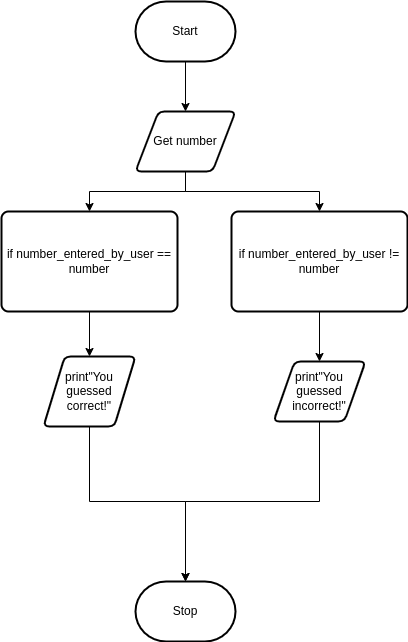

The diagram above was exported from draw.io. Its source (the exported page's mxGraphModel, read from the mxfile embedded in the PNG):
<mxGraphModel dx="690" dy="564" grid="1" gridSize="10" guides="1" tooltips="1" connect="1" arrows="1" fold="1" page="1" pageScale="1" pageWidth="827" pageHeight="1169" math="0" shadow="0">
  <root>
    <mxCell id="0" />
    <mxCell id="1" parent="0" />
    <mxCell id="13" style="edgeStyle=orthogonalEdgeStyle;shape=connector;rounded=0;html=1;entryX=0.5;entryY=0;entryDx=0;entryDy=0;labelBackgroundColor=default;fontFamily=Helvetica;fontSize=11;fontColor=default;endArrow=classic;strokeColor=default;" parent="1" source="3" target="7" edge="1">
      <mxGeometry relative="1" as="geometry" />
    </mxCell>
    <mxCell id="22" style="edgeStyle=orthogonalEdgeStyle;rounded=0;html=1;entryX=0.5;entryY=0;entryDx=0;entryDy=0;" edge="1" parent="1" source="3" target="21">
      <mxGeometry relative="1" as="geometry" />
    </mxCell>
    <mxCell id="3" value="Get number" style="shape=parallelogram;html=1;strokeWidth=2;perimeter=parallelogramPerimeter;whiteSpace=wrap;rounded=1;arcSize=12;size=0.23;" parent="1" vertex="1">
      <mxGeometry x="364" y="240" width="100" height="60" as="geometry" />
    </mxCell>
    <mxCell id="12" style="edgeStyle=orthogonalEdgeStyle;html=1;entryX=0.5;entryY=0;entryDx=0;entryDy=0;rounded=0;" parent="1" source="5" target="3" edge="1">
      <mxGeometry relative="1" as="geometry" />
    </mxCell>
    <mxCell id="5" value="Start" style="strokeWidth=2;html=1;shape=mxgraph.flowchart.terminator;whiteSpace=wrap;" parent="1" vertex="1">
      <mxGeometry x="364" y="130" width="100" height="60" as="geometry" />
    </mxCell>
    <mxCell id="25" style="edgeStyle=orthogonalEdgeStyle;rounded=0;html=1;entryX=0.5;entryY=0;entryDx=0;entryDy=0;" edge="1" parent="1" source="7" target="23">
      <mxGeometry relative="1" as="geometry" />
    </mxCell>
    <mxCell id="7" value="if number_entered_by_user == number" style="rounded=1;whiteSpace=wrap;html=1;absoluteArcSize=1;arcSize=14;strokeWidth=2;" parent="1" vertex="1">
      <mxGeometry x="230" y="340" width="176" height="100" as="geometry" />
    </mxCell>
    <mxCell id="11" value="Stop" style="strokeWidth=2;html=1;shape=mxgraph.flowchart.terminator;whiteSpace=wrap;" parent="1" vertex="1">
      <mxGeometry x="364" y="710" width="100" height="60" as="geometry" />
    </mxCell>
    <mxCell id="26" style="edgeStyle=orthogonalEdgeStyle;rounded=0;html=1;entryX=0.5;entryY=0;entryDx=0;entryDy=0;" edge="1" parent="1" source="21" target="24">
      <mxGeometry relative="1" as="geometry" />
    </mxCell>
    <mxCell id="21" value="if number_entered_by_user != number" style="rounded=1;whiteSpace=wrap;html=1;absoluteArcSize=1;arcSize=14;strokeWidth=2;" vertex="1" parent="1">
      <mxGeometry x="460" y="340" width="176" height="100" as="geometry" />
    </mxCell>
    <mxCell id="28" style="edgeStyle=orthogonalEdgeStyle;rounded=0;html=1;entryX=0.5;entryY=0;entryDx=0;entryDy=0;entryPerimeter=0;" edge="1" parent="1" source="23" target="11">
      <mxGeometry relative="1" as="geometry">
        <Array as="points">
          <mxPoint x="318" y="630" />
          <mxPoint x="414" y="630" />
        </Array>
      </mxGeometry>
    </mxCell>
    <mxCell id="23" value="print&quot;You guessed correct!&quot;" style="shape=parallelogram;html=1;strokeWidth=2;perimeter=parallelogramPerimeter;whiteSpace=wrap;rounded=1;arcSize=12;size=0.23;" vertex="1" parent="1">
      <mxGeometry x="272" y="485" width="92" height="70" as="geometry" />
    </mxCell>
    <mxCell id="29" style="edgeStyle=orthogonalEdgeStyle;rounded=0;html=1;entryX=0.5;entryY=0;entryDx=0;entryDy=0;entryPerimeter=0;" edge="1" parent="1" source="24" target="11">
      <mxGeometry relative="1" as="geometry">
        <Array as="points">
          <mxPoint x="548" y="630" />
          <mxPoint x="414" y="630" />
        </Array>
      </mxGeometry>
    </mxCell>
    <mxCell id="24" value="print&quot;You guessed incorrect!&quot;" style="shape=parallelogram;html=1;strokeWidth=2;perimeter=parallelogramPerimeter;whiteSpace=wrap;rounded=1;arcSize=12;size=0.23;" vertex="1" parent="1">
      <mxGeometry x="502" y="490" width="92" height="60" as="geometry" />
    </mxCell>
  </root>
</mxGraphModel>